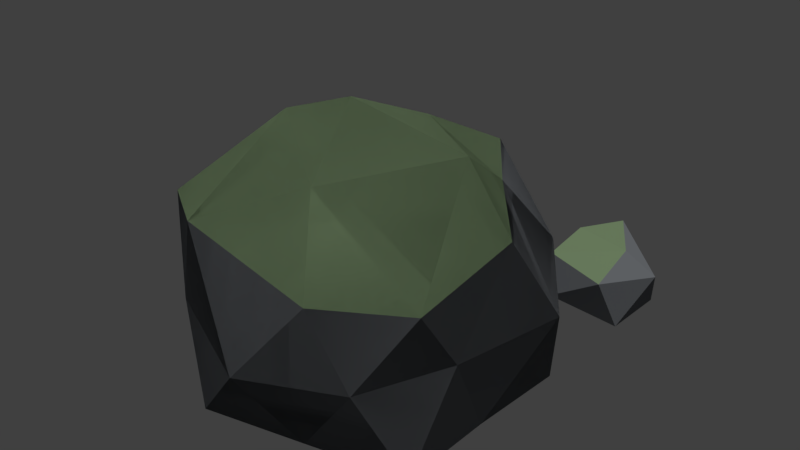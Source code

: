 # Source: Rock1.blend  (saved by Blender 2.78.0; exported with 4.5.12 LTS)
import bpy
from mathutils import Matrix  # noqa: F401  (used for matrix-valued properties, if any)

bpy.ops.wm.read_factory_settings(use_empty=True)
scene = bpy.context.scene
scene.name = 'Scene'

# ---- collections
col_collection_1 = bpy.data.collections.new('Collection 1'); scene.collection.children.link(col_collection_1)

# ---- materials (node trees are filled in below, after node groups)
mat_material_001 = bpy.data.materials.new('Material.001')
mat_material_001.alpha_threshold = 0.0
mat_material_001.diffuse_color = (0.1726, 0.1835, 0.1972, 1.0)
mat_material_001.roughness = 0.5
mat_mossy = bpy.data.materials.new('Mossy')
mat_mossy.alpha_threshold = 0.0
mat_mossy.diffuse_color = (0.1993, 0.281, 0.1547, 1.0)
mat_mossy.roughness = 0.5

# ---- material node trees

# ---- world
world_world = bpy.data.worlds.new('World'); scene.world = world_world
world_world.color = (0.05088, 0.05088, 0.05088)
world_world.use_sun_shadow = False
world_world.sun_shadow_jitter_overblur = 0.0
world_world.cycles.sampling_method = 'MANUAL'

# ---- lights
light_sun = bpy.data.lights.new('Sun', 'SUN')
light_sun.transmission_factor = 0.0
light_sun.angle = 0.1993
light_sun.energy = 1.0
light_sun.shadow_buffer_clip_start = 0.5
light_sun.shadow_soft_size = 0.1
light_sun.shadow_cascade_max_distance = 1000.0
light_hemi = bpy.data.lights.new('Hemi', 'SUN')
light_hemi.transmission_factor = 0.0
light_hemi.angle = 0.1993
light_hemi.energy = 1.0
light_hemi.shadow_buffer_clip_start = 0.5
light_hemi.shadow_soft_size = 0.1
light_hemi.shadow_cascade_max_distance = 1000.0

# ---- meshes
me_icosphere_001 = bpy.data.meshes.new('Icosphere.001')
me_icosphere_001.from_pydata([(-0.03431, 0.2956, -0.09093), (0.7236, -0.5257, -0.09892), (-0.2244, -0.852, 0.02232), (-0.9011, -0.04272, -0.03918), (-0.333, 1.016, 0.007053), (0.7627, 0.5385, -0.09892), (0.3801, -0.7867, 0.7688), (-0.7213, -0.5012, 0.8616), (-0.7592, 0.4096, 0.7923), (0.2398, 0.7741, 0.9719), (0.8095, 0.06396, 0.8709), (-0.1105, 0.06268, 1.316), (-0.1515, -0.2775, -0.05359), (0.3299, -0.126, -0.121), (0.2501, -0.6896, -0.03877), (0.7293, 0.0, -0.09892), (0.3441, 0.4105, -0.1059), (-0.4687, 0.1249, -0.07915), (-0.5609, -0.4338, -0.00114), (-0.1987, 0.668, -0.05116), (-0.6339, 0.4771, -0.0146), (0.1912, 0.7235, -0.03633), (0.7711, -0.2569, 0.386), (0.8676, 0.4108, 0.3518), (0.07276, -0.9404, 0.374), (0.5638, -0.7202, 0.3779), (-0.8348, -0.2504, 0.4313), (-0.4752, -0.7071, 0.4537), (-0.5425, 0.9106, 0.3995), (-0.9346, 0.1516, 0.4066), (0.494, 0.9259, 0.4362), (-0.001695, 1.048, 0.489), (0.746, -0.4809, 0.7216), (-0.2634, -0.8192, 0.9699), (-0.7524, -0.02665, 0.8759), (-0.2554, 0.9167, 0.8784), (0.5038, 0.4199, 0.9485), (0.1088, -0.4429, 1.103), (0.5077, 0.1422, 1.162), (-0.4165, -0.05781, 1.22), (-0.4393, 0.2615, 1.133), (0.07966, 0.3983, 1.176)], [], [(0, 13, 12), (1, 13, 15), (0, 12, 17), (0, 17, 19), (0, 19, 16), (1, 15, 22), (2, 14, 24), (3, 18, 26), (4, 20, 28), (5, 21, 30), (1, 22, 25), (2, 24, 27), (3, 26, 29), (4, 28, 31), (5, 30, 23), (6, 32, 37), (7, 33, 39), (8, 34, 40), (9, 35, 41), (10, 36, 38), (38, 41, 11), (38, 36, 41), (36, 9, 41), (41, 40, 11), (41, 35, 40), (35, 8, 40), (40, 39, 11), (40, 34, 39), (34, 7, 39), (39, 37, 11), (39, 33, 37), (33, 6, 37), (37, 38, 11), (37, 32, 38), (32, 10, 38), (23, 36, 10), (23, 30, 36), (30, 9, 36), (31, 35, 9), (31, 28, 35), (28, 8, 35), (29, 34, 8), (29, 26, 34), (26, 7, 34), (27, 33, 7), (27, 24, 33), (24, 6, 33), (25, 32, 6), (25, 22, 32), (22, 10, 32), (30, 31, 9), (30, 21, 31), (21, 4, 31), (28, 29, 8), (28, 20, 29), (20, 3, 29), (26, 27, 7), (26, 18, 27), (18, 2, 27), (24, 25, 6), (24, 14, 25), (14, 1, 25), (22, 23, 10), (22, 15, 23), (15, 5, 23), (16, 21, 5), (16, 19, 21), (19, 4, 21), (19, 20, 4), (19, 17, 20), (17, 3, 20), (17, 18, 3), (17, 12, 18), (12, 2, 18), (15, 16, 5), (15, 13, 16), (13, 0, 16), (12, 14, 2), (12, 13, 14), (13, 1, 14)])
me_icosphere_001.polygons.foreach_set('material_index', [0, 0, 0, 0, 0, 0, 0, 0, 0, 0, 0, 0, 0, 0, 0, 1, 1, 1, 1, 1, 1, 1, 1, 1, 1, 1, 1, 1, 1, 1, 1, 1, 1, 1, 1, 0, 0, 0, 0, 0, 0, 0, 0, 0, 0, 0, 0, 0, 0, 0, 0, 0, 0, 0, 0, 0, 0, 0, 0, 0, 0, 0, 0, 0, 0, 0, 0, 0, 0, 0, 0, 0, 0, 0, 0, 0, 0, 0, 0, 0])
me_icosphere_001.materials.append(mat_material_001)
me_icosphere_001.materials.append(mat_mossy)
me_icosphere_001.use_remesh_preserve_volume = False
me_icosphere_001.use_remesh_preserve_attributes = False
me_icosphere_001.use_mirror_vertex_groups = False
me_icosphere_001.update()
me_icosphere = bpy.data.meshes.new('Icosphere')
me_icosphere.from_pydata([(-0.03431, 0.2956, -0.09093), (0.7236, -0.5257, -0.09892), (-0.2244, -0.852, 0.02232), (-0.9011, -0.04272, -0.03918), (-0.333, 1.016, 0.007053), (0.7627, 0.5385, -0.09892), (0.3801, -0.7867, 0.7688), (-0.7213, -0.5012, 0.8616), (-0.7592, 0.4096, 0.7923), (0.2398, 0.7741, 0.9719), (0.8095, 0.06396, 0.8709), (-0.1105, 0.06268, 1.316), (-0.1515, -0.2775, -0.05359), (0.3299, -0.126, -0.121), (0.2501, -0.6896, -0.03877), (0.7293, 0.0, -0.09892), (0.3441, 0.4105, -0.1059), (-0.4687, 0.1249, -0.07915), (-0.5609, -0.4338, -0.00114), (-0.1987, 0.668, -0.05116), (-0.6339, 0.4771, -0.0146), (0.1912, 0.7235, -0.03633), (0.7711, -0.2569, 0.386), (0.8676, 0.4108, 0.3518), (0.07276, -0.9404, 0.374), (0.5638, -0.7202, 0.3779), (-0.8348, -0.2504, 0.4313), (-0.4752, -0.7071, 0.4537), (-0.5425, 0.9106, 0.3995), (-0.9346, 0.1516, 0.4066), (0.494, 0.9259, 0.4362), (-0.001695, 1.048, 0.489), (0.746, -0.4809, 0.7216), (-0.2634, -0.8192, 0.9699), (-0.7524, -0.02665, 0.8759), (-0.2554, 0.9167, 0.8784), (0.5038, 0.4199, 0.9485), (0.1088, -0.4429, 1.103), (0.5077, 0.1422, 1.162), (-0.4165, -0.05781, 1.22), (-0.4393, 0.2615, 1.133), (0.07966, 0.3983, 1.176), (0.007413, 1.377, 0.01688), (0.1136, 1.3, 0.003226), (-0.03139, 1.243, 0.001025), (-0.08765, 1.366, -0.01249), (-0.005392, 1.503, -0.003195), (0.1272, 1.462, 0.001025), (0.07587, 1.27, 0.09373), (-0.05208, 1.321, 0.07488), (-0.0451, 1.472, 0.09146), (0.04935, 1.518, 0.1109), (0.1207, 1.402, 0.1107), (0.03541, 1.43, 0.1392), (0.5602, 1.262, -0.01362), (0.8361, 1.044, -0.02284), (0.4651, 0.9804, 0.0552), (0.24, 1.237, -0.006156), (0.5285, 1.5, -0.02967), (0.8401, 1.424, -0.03387), (0.7508, 0.9798, 0.2292), (0.4086, 1.061, 0.2631), (0.3796, 1.401, 0.2705), (0.5801, 1.512, 0.3362), (0.9224, 1.27, 0.2078), (0.7439, 1.258, 0.3085)], [], [(0, 13, 12), (1, 13, 15), (0, 12, 17), (0, 17, 19), (0, 19, 16), (1, 15, 22), (2, 14, 24), (3, 18, 26), (4, 20, 28), (5, 21, 30), (1, 22, 25), (2, 24, 27), (3, 26, 29), (4, 28, 31), (5, 30, 23), (6, 32, 37), (7, 33, 39), (8, 34, 40), (9, 35, 41), (10, 36, 38), (38, 41, 11), (38, 36, 41), (36, 9, 41), (41, 40, 11), (41, 35, 40), (35, 8, 40), (40, 39, 11), (40, 34, 39), (34, 7, 39), (39, 37, 11), (39, 33, 37), (33, 6, 37), (37, 38, 11), (37, 32, 38), (32, 10, 38), (23, 36, 10), (23, 30, 36), (30, 9, 36), (31, 35, 9), (31, 28, 35), (28, 8, 35), (29, 34, 8), (29, 26, 34), (26, 7, 34), (27, 33, 7), (27, 24, 33), (24, 6, 33), (25, 32, 6), (25, 22, 32), (22, 10, 32), (30, 31, 9), (30, 21, 31), (21, 4, 31), (28, 29, 8), (28, 20, 29), (20, 3, 29), (26, 27, 7), (26, 18, 27), (18, 2, 27), (24, 25, 6), (24, 14, 25), (14, 1, 25), (22, 23, 10), (22, 15, 23), (15, 5, 23), (16, 21, 5), (16, 19, 21), (19, 4, 21), (19, 20, 4), (19, 17, 20), (17, 3, 20), (17, 18, 3), (17, 12, 18), (12, 2, 18), (15, 16, 5), (15, 13, 16), (13, 0, 16), (12, 14, 2), (12, 13, 14), (13, 1, 14), (42, 43, 44), (43, 42, 47), (42, 44, 45), (42, 45, 46), (42, 46, 47), (43, 47, 52), (44, 43, 48), (45, 44, 49), (46, 45, 50), (47, 46, 51), (43, 52, 48), (44, 48, 49), (45, 49, 50), (46, 50, 51), (47, 51, 52), (48, 52, 53), (49, 48, 53), (50, 49, 53), (51, 50, 53), (52, 51, 53), (54, 55, 56), (55, 54, 59), (54, 56, 57), (54, 57, 58), (54, 58, 59), (55, 59, 64), (56, 55, 60), (57, 56, 61), (58, 57, 62), (59, 58, 63), (55, 64, 60), (56, 60, 61), (57, 61, 62), (58, 62, 63), (59, 63, 64), (60, 64, 65), (61, 60, 65), (62, 61, 65), (63, 62, 65), (64, 63, 65)])
me_icosphere.polygons.foreach_set('material_index', [0, 0, 0, 0, 0, 0, 0, 0, 0, 0, 0, 0, 0, 0, 0, 1, 1, 1, 1, 1, 1, 1, 1, 1, 1, 1, 1, 1, 1, 1, 1, 1, 1, 1, 1, 0, 0, 0, 0, 0, 0, 0, 0, 0, 0, 0, 0, 0, 0, 0, 0, 0, 0, 0, 0, 0, 0, 0, 0, 0, 0, 0, 0, 0, 0, 0, 0, 0, 0, 0, 0, 0, 0, 0, 0, 0, 0, 0, 0, 0, 0, 0, 0, 0, 0, 0, 0, 0, 0, 0, 0, 1, 0, 0, 0, 1, 1, 1, 0, 0, 0, 0, 0, 0, 0, 0, 0, 0, 0, 0, 0, 0, 1, 0, 0, 0, 1, 1, 1, 0])
me_icosphere.materials.append(mat_material_001)
me_icosphere.materials.append(mat_mossy)
me_icosphere.use_remesh_preserve_volume = False
me_icosphere.use_remesh_preserve_attributes = False
me_icosphere.use_mirror_vertex_groups = False
me_icosphere.update()

# ---- objects
ob_icosphere_001 = bpy.data.objects.new('Icosphere.001', me_icosphere_001)
ob_sun = bpy.data.objects.new('Sun', light_sun)
ob_hemi = bpy.data.objects.new('Hemi', light_hemi)
ob_icosphere = bpy.data.objects.new('Icosphere', me_icosphere)

# ---- transforms, parenting, visibility, modifiers, constraints
ob_icosphere_001.location = (0.0, 0.0, 0.0)
ob_icosphere_001.lineart.crease_threshold = 0.0
ob_sun.location = (0.0, 0.0, 5.0)
ob_sun.rotation_euler = (0.2618, 0.2618, 0.0)
ob_sun.lineart.crease_threshold = 0.0
ob_hemi.location = (0.0, 0.0, 5.0)
ob_hemi.lineart.crease_threshold = 0.0
ob_icosphere.location = (0.0, 0.0, 0.0)
ob_icosphere.lineart.crease_threshold = 0.0

# ---- collection membership
col_collection_1.objects.link(ob_icosphere_001)
col_collection_1.objects.link(ob_sun)
col_collection_1.objects.link(ob_hemi)
col_collection_1.objects.link(ob_icosphere)

# ---- scene / render settings (as saved in the file)
scene.frame_start = 1; scene.frame_end = 250; scene.frame_set(1)
scene.render.engine = 'CYCLES'
scene.render.resolution_percentage = 50
scene.render.dither_intensity = 0.0
scene.cycles.use_denoising = False
scene.cycles.samples = 128
scene.cycles.sampling_pattern = 'TABULATED_SOBOL'
scene.cycles.light_sampling_threshold = 0.0
scene.cycles.use_adaptive_sampling = False
scene.cycles.use_light_tree = False
scene.cycles.blur_glossy = 0.0
scene.cycles.sample_clamp_indirect = 0.0
scene.view_settings.view_transform = 'Standard'
bpy.context.view_layer.update()

# ---- added for rendering (the .blend has no active camera): camera
cam_auto = bpy.data.cameras.new('AutoCamera')
cam_auto.lens = 50.0
cam_auto.sensor_width = 36.0
cam_auto.clip_end = 1000.0
ob_auto_camera = bpy.data.objects.new('AutoCamera', cam_auto)
scene.collection.objects.link(ob_auto_camera)
ob_auto_camera.location = (3.13902, -3.4855, 3.11345)
ob_auto_camera.rotation_euler = (1.09748, -7.21219e-08, 0.694738)
scene.camera = ob_auto_camera
bpy.context.view_layer.update()
